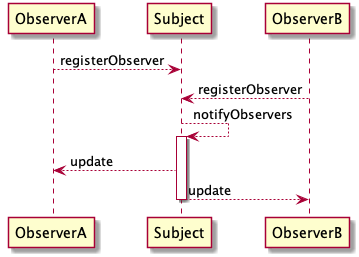

The diagram above was rendered by PlantUML. Its source (embedded in the PNG):
@startuml

ObserverA --> Subject: registerObserver
ObserverB --> Subject: registerObserver

Subject --> Subject: notifyObservers
activate Subject
Subject --> ObserverA: update
Subject --> ObserverB: update
deactivate Subject


@enduml